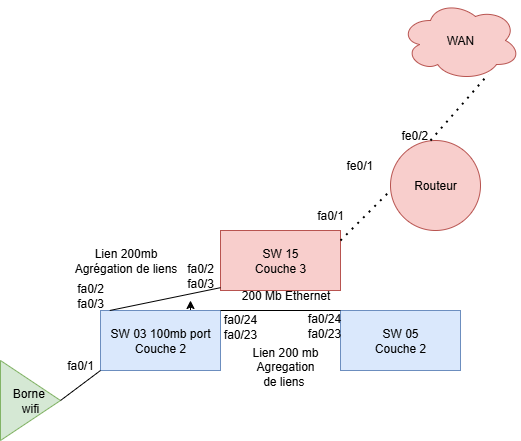

The diagram above was exported from draw.io. Its source (the exported page's mxGraphModel, read from the mxfile embedded in the PNG):
<mxGraphModel dx="1042" dy="1731" grid="1" gridSize="10" guides="1" tooltips="1" connect="1" arrows="1" fold="1" page="1" pageScale="1" pageWidth="827" pageHeight="1169" background="none" math="0" shadow="0">
  <root>
    <mxCell id="0" />
    <mxCell id="1" parent="0" />
    <mxCell id="gBzoOHrEbV1I6uVfKrAE-1" value="SW 15&lt;div&gt;Couche 3&lt;/div&gt;" style="rounded=0;whiteSpace=wrap;html=1;fillColor=#f8cecc;strokeColor=#b85450;" parent="1" vertex="1">
      <mxGeometry x="340" y="80" width="120" height="60" as="geometry" />
    </mxCell>
    <mxCell id="iCWlTfmIKstOC5ovwHfJ-1" style="edgeStyle=orthogonalEdgeStyle;rounded=0;orthogonalLoop=1;jettySize=auto;html=1;exitX=0.75;exitY=0;exitDx=0;exitDy=0;" edge="1" parent="1" source="gBzoOHrEbV1I6uVfKrAE-2">
      <mxGeometry relative="1" as="geometry">
        <mxPoint x="310" y="150" as="targetPoint" />
      </mxGeometry>
    </mxCell>
    <mxCell id="gBzoOHrEbV1I6uVfKrAE-2" value="SW 03 100mb port&lt;div&gt;Couche 2&lt;/div&gt;" style="rounded=0;whiteSpace=wrap;html=1;fillColor=#dae8fc;strokeColor=#6c8ebf;" parent="1" vertex="1">
      <mxGeometry x="220" y="160" width="120" height="60" as="geometry" />
    </mxCell>
    <mxCell id="gBzoOHrEbV1I6uVfKrAE-3" value="SW 05&lt;div&gt;Couche 2&lt;/div&gt;" style="rounded=0;whiteSpace=wrap;html=1;fillColor=#dae8fc;strokeColor=#6c8ebf;" parent="1" vertex="1">
      <mxGeometry x="460" y="160" width="120" height="60" as="geometry" />
    </mxCell>
    <mxCell id="gBzoOHrEbV1I6uVfKrAE-4" value="Borne&amp;nbsp;&lt;div&gt;wifi&lt;/div&gt;" style="triangle;whiteSpace=wrap;html=1;fillColor=#d5e8d4;strokeColor=#82b366;" parent="1" vertex="1">
      <mxGeometry x="120" y="210" width="60" height="80" as="geometry" />
    </mxCell>
    <mxCell id="gBzoOHrEbV1I6uVfKrAE-5" style="edgeStyle=orthogonalEdgeStyle;rounded=0;orthogonalLoop=1;jettySize=auto;html=1;exitX=0.5;exitY=1;exitDx=0;exitDy=0;" parent="1" source="gBzoOHrEbV1I6uVfKrAE-3" target="gBzoOHrEbV1I6uVfKrAE-3" edge="1">
      <mxGeometry relative="1" as="geometry" />
    </mxCell>
    <mxCell id="gBzoOHrEbV1I6uVfKrAE-7" value="" style="endArrow=none;html=1;rounded=0;exitX=1;exitY=0.5;exitDx=0;exitDy=0;entryX=0;entryY=1;entryDx=0;entryDy=0;" parent="1" source="gBzoOHrEbV1I6uVfKrAE-4" target="gBzoOHrEbV1I6uVfKrAE-2" edge="1">
      <mxGeometry width="50" height="50" relative="1" as="geometry">
        <mxPoint x="390" y="360" as="sourcePoint" />
        <mxPoint x="440" y="310" as="targetPoint" />
      </mxGeometry>
    </mxCell>
    <mxCell id="gBzoOHrEbV1I6uVfKrAE-8" value="" style="endArrow=none;html=1;rounded=0;entryX=1;entryY=0;entryDx=0;entryDy=0;exitX=0;exitY=0;exitDx=0;exitDy=0;" parent="1" source="gBzoOHrEbV1I6uVfKrAE-3" target="gBzoOHrEbV1I6uVfKrAE-2" edge="1">
      <mxGeometry width="50" height="50" relative="1" as="geometry">
        <mxPoint x="440" y="190" as="sourcePoint" />
        <mxPoint x="430" y="140" as="targetPoint" />
      </mxGeometry>
    </mxCell>
    <mxCell id="gBzoOHrEbV1I6uVfKrAE-9" value="" style="endArrow=none;html=1;rounded=0;entryX=0;entryY=1;entryDx=0;entryDy=0;exitX=0.077;exitY=0.047;exitDx=0;exitDy=0;exitPerimeter=0;" parent="1" edge="1">
      <mxGeometry width="50" height="50" relative="1" as="geometry">
        <mxPoint x="229.24" y="160.00000000000006" as="sourcePoint" />
        <mxPoint x="340" y="137.18" as="targetPoint" />
      </mxGeometry>
    </mxCell>
    <mxCell id="gBzoOHrEbV1I6uVfKrAE-11" value="Lien 200mb&lt;div&gt;Agrégation de liens&lt;/div&gt;" style="text;html=1;align=center;verticalAlign=middle;resizable=0;points=[];autosize=1;strokeColor=none;fillColor=none;" parent="1" vertex="1">
      <mxGeometry x="180" y="90" width="130" height="40" as="geometry" />
    </mxCell>
    <mxCell id="gBzoOHrEbV1I6uVfKrAE-13" value="200 Mb Ethernet" style="text;html=1;align=center;verticalAlign=middle;resizable=0;points=[];autosize=1;strokeColor=none;fillColor=none;" parent="1" vertex="1">
      <mxGeometry x="350" y="130" width="110" height="30" as="geometry" />
    </mxCell>
    <mxCell id="gBzoOHrEbV1I6uVfKrAE-14" value="Routeur" style="ellipse;whiteSpace=wrap;html=1;aspect=fixed;fillColor=#f8cecc;strokeColor=#b85450;" parent="1" vertex="1">
      <mxGeometry x="510" y="-10" width="90" height="90" as="geometry" />
    </mxCell>
    <mxCell id="Ws9CDUflx4jfqkvyI4Rz-13" value="" style="endArrow=none;dashed=1;html=1;dashPattern=1 3;strokeWidth=2;rounded=0;" parent="1" edge="1">
      <mxGeometry width="50" height="50" relative="1" as="geometry">
        <mxPoint x="460" y="90" as="sourcePoint" />
        <mxPoint x="510" y="40" as="targetPoint" />
      </mxGeometry>
    </mxCell>
    <mxCell id="Ws9CDUflx4jfqkvyI4Rz-15" value="fe0/1" style="text;strokeColor=none;fillColor=none;align=left;verticalAlign=middle;spacingLeft=4;spacingRight=4;overflow=hidden;points=[[0,0.5],[1,0.5]];portConstraint=eastwest;rotatable=0;whiteSpace=wrap;html=1;" parent="1" vertex="1">
      <mxGeometry x="460" width="80" height="30" as="geometry" />
    </mxCell>
    <mxCell id="Ws9CDUflx4jfqkvyI4Rz-16" value="fa0/1" style="text;html=1;align=center;verticalAlign=middle;whiteSpace=wrap;rounded=0;" parent="1" vertex="1">
      <mxGeometry x="420" y="50" width="60" height="30" as="geometry" />
    </mxCell>
    <mxCell id="Ws9CDUflx4jfqkvyI4Rz-17" value="fa0/24&lt;div&gt;fa0/23&lt;/div&gt;" style="text;html=1;align=center;verticalAlign=middle;whiteSpace=wrap;rounded=0;" parent="1" vertex="1">
      <mxGeometry x="330" y="161" width="60" height="30" as="geometry" />
    </mxCell>
    <mxCell id="Ws9CDUflx4jfqkvyI4Rz-19" value="fa0/1" style="text;html=1;align=center;verticalAlign=middle;whiteSpace=wrap;rounded=0;" parent="1" vertex="1">
      <mxGeometry x="170" y="200" width="60" height="30" as="geometry" />
    </mxCell>
    <mxCell id="Ws9CDUflx4jfqkvyI4Rz-20" value="WAN" style="ellipse;shape=cloud;whiteSpace=wrap;html=1;fillColor=#f8cecc;strokeColor=#b85450;" parent="1" vertex="1">
      <mxGeometry x="520" y="-150" width="120" height="80" as="geometry" />
    </mxCell>
    <mxCell id="Ws9CDUflx4jfqkvyI4Rz-21" value="fe0/2" style="text;strokeColor=none;fillColor=none;align=left;verticalAlign=middle;spacingLeft=4;spacingRight=4;overflow=hidden;points=[[0,0.5],[1,0.5]];portConstraint=eastwest;rotatable=0;whiteSpace=wrap;html=1;" parent="1" vertex="1">
      <mxGeometry x="515" y="-30" width="80" height="30" as="geometry" />
    </mxCell>
    <mxCell id="Ws9CDUflx4jfqkvyI4Rz-22" value="" style="endArrow=none;dashed=1;html=1;dashPattern=1 3;strokeWidth=2;rounded=0;entryX=0.733;entryY=0.92;entryDx=0;entryDy=0;entryPerimeter=0;" parent="1" target="Ws9CDUflx4jfqkvyI4Rz-20" edge="1">
      <mxGeometry width="50" height="50" relative="1" as="geometry">
        <mxPoint x="550" y="-10" as="sourcePoint" />
        <mxPoint x="600" y="-60" as="targetPoint" />
      </mxGeometry>
    </mxCell>
    <mxCell id="Ws9CDUflx4jfqkvyI4Rz-24" value="fa0/2&lt;div&gt;fa0/3&lt;/div&gt;" style="text;html=1;align=center;verticalAlign=middle;whiteSpace=wrap;rounded=0;" parent="1" vertex="1">
      <mxGeometry x="290" y="110" width="60" height="30" as="geometry" />
    </mxCell>
    <mxCell id="gBzoOHrEbV1I6uVfKrAE-15" value="fa0/24&lt;div&gt;fa0/23&lt;/div&gt;" style="text;html=1;align=center;verticalAlign=middle;whiteSpace=wrap;rounded=0;" parent="1" vertex="1">
      <mxGeometry x="414" y="160" width="60" height="30" as="geometry" />
    </mxCell>
    <mxCell id="4TT-WD1ayHUNN1PhTh5k-1" value="fa0/2&lt;div&gt;fa0/3&lt;/div&gt;" style="text;html=1;align=center;verticalAlign=middle;whiteSpace=wrap;rounded=0;" parent="1" vertex="1">
      <mxGeometry x="180" y="130" width="60" height="30" as="geometry" />
    </mxCell>
    <mxCell id="4TT-WD1ayHUNN1PhTh5k-3" value="Lien 200 mb&lt;div&gt;Agregation de liens&amp;nbsp;&lt;/div&gt;" style="text;html=1;align=center;verticalAlign=middle;whiteSpace=wrap;rounded=0;" parent="1" vertex="1">
      <mxGeometry x="370" y="191" width="70" height="49" as="geometry" />
    </mxCell>
  </root>
</mxGraphModel>